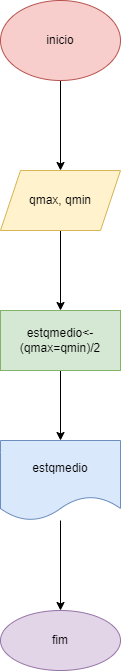

The diagram above was exported from draw.io. Its source (the exported page's mxGraphModel, read from the mxfile embedded in the PNG):
<mxGraphModel dx="1422" dy="794" grid="1" gridSize="10" guides="1" tooltips="1" connect="1" arrows="1" fold="1" page="1" pageScale="1" pageWidth="827" pageHeight="1169" math="0" shadow="0">
  <root>
    <mxCell id="0" />
    <mxCell id="1" parent="0" />
    <mxCell id="Ny9zdoABTWdDOjcRsa2U-5" value="" style="edgeStyle=orthogonalEdgeStyle;rounded=0;orthogonalLoop=1;jettySize=auto;html=1;" edge="1" parent="1" source="Ny9zdoABTWdDOjcRsa2U-1" target="Ny9zdoABTWdDOjcRsa2U-4">
      <mxGeometry relative="1" as="geometry" />
    </mxCell>
    <mxCell id="Ny9zdoABTWdDOjcRsa2U-1" value="inicio" style="ellipse;whiteSpace=wrap;html=1;fillColor=#f8cecc;strokeColor=#b85450;" vertex="1" parent="1">
      <mxGeometry x="350" width="120" height="80" as="geometry" />
    </mxCell>
    <mxCell id="Ny9zdoABTWdDOjcRsa2U-7" value="" style="edgeStyle=orthogonalEdgeStyle;rounded=0;orthogonalLoop=1;jettySize=auto;html=1;" edge="1" parent="1" source="Ny9zdoABTWdDOjcRsa2U-4" target="Ny9zdoABTWdDOjcRsa2U-6">
      <mxGeometry relative="1" as="geometry" />
    </mxCell>
    <mxCell id="Ny9zdoABTWdDOjcRsa2U-4" value="qmax, qmin" style="shape=parallelogram;perimeter=parallelogramPerimeter;whiteSpace=wrap;html=1;fixedSize=1;fillColor=#fff2cc;strokeColor=#d6b656;" vertex="1" parent="1">
      <mxGeometry x="350" y="170" width="120" height="60" as="geometry" />
    </mxCell>
    <mxCell id="Ny9zdoABTWdDOjcRsa2U-9" value="" style="edgeStyle=orthogonalEdgeStyle;rounded=0;orthogonalLoop=1;jettySize=auto;html=1;" edge="1" parent="1" source="Ny9zdoABTWdDOjcRsa2U-6" target="Ny9zdoABTWdDOjcRsa2U-8">
      <mxGeometry relative="1" as="geometry" />
    </mxCell>
    <mxCell id="Ny9zdoABTWdDOjcRsa2U-6" value="estqmedio&amp;lt;- (qmax=qmin)/2" style="whiteSpace=wrap;html=1;fillColor=#d5e8d4;strokeColor=#82b366;" vertex="1" parent="1">
      <mxGeometry x="350" y="310" width="120" height="60" as="geometry" />
    </mxCell>
    <mxCell id="Ny9zdoABTWdDOjcRsa2U-11" value="" style="edgeStyle=orthogonalEdgeStyle;rounded=0;orthogonalLoop=1;jettySize=auto;html=1;" edge="1" parent="1" source="Ny9zdoABTWdDOjcRsa2U-8" target="Ny9zdoABTWdDOjcRsa2U-10">
      <mxGeometry relative="1" as="geometry" />
    </mxCell>
    <mxCell id="Ny9zdoABTWdDOjcRsa2U-8" value="estqmedio" style="shape=document;whiteSpace=wrap;html=1;boundedLbl=1;fillColor=#dae8fc;strokeColor=#6c8ebf;" vertex="1" parent="1">
      <mxGeometry x="350" y="440" width="120" height="80" as="geometry" />
    </mxCell>
    <mxCell id="Ny9zdoABTWdDOjcRsa2U-10" value="fim" style="ellipse;whiteSpace=wrap;html=1;fillColor=#e1d5e7;strokeColor=#9673a6;" vertex="1" parent="1">
      <mxGeometry x="350" y="610" width="120" height="60" as="geometry" />
    </mxCell>
  </root>
</mxGraphModel>